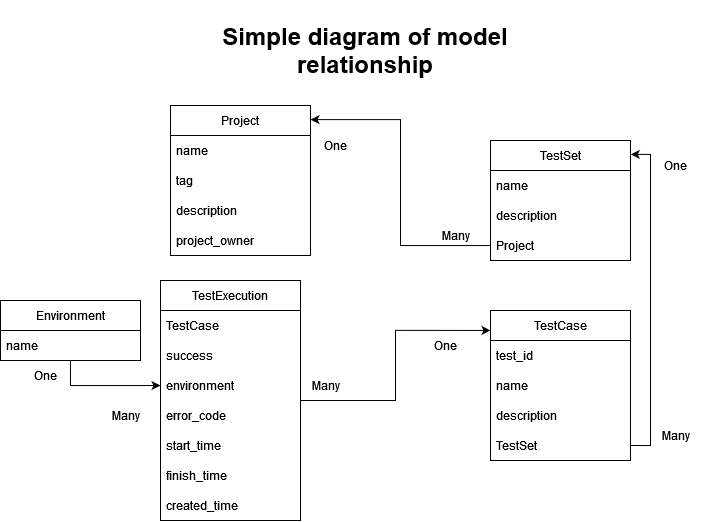

The diagram above was exported from draw.io. Its source (the exported page's mxGraphModel, read from the mxfile embedded in the PNG):
<mxGraphModel dx="790" dy="730" grid="1" gridSize="10" guides="1" tooltips="1" connect="1" arrows="1" fold="1" page="1" pageScale="1" pageWidth="850" pageHeight="1100" math="0" shadow="0" extFonts="Permanent Marker^https://fonts.googleapis.com/css?family=Permanent+Marker">
  <root>
    <mxCell id="0" />
    <mxCell id="1" parent="0" />
    <mxCell id="YJHRBUtJpjxgZWYZYIQi-1" value="Project" style="swimlane;fontStyle=0;childLayout=stackLayout;horizontal=1;startSize=30;horizontalStack=0;resizeParent=1;resizeParentMax=0;resizeLast=0;collapsible=1;marginBottom=0;" parent="1" vertex="1">
      <mxGeometry x="190" y="345" width="140" height="150" as="geometry" />
    </mxCell>
    <mxCell id="YJHRBUtJpjxgZWYZYIQi-2" value="name" style="text;strokeColor=none;fillColor=none;align=left;verticalAlign=middle;spacingLeft=4;spacingRight=4;overflow=hidden;points=[[0,0.5],[1,0.5]];portConstraint=eastwest;rotatable=0;" parent="YJHRBUtJpjxgZWYZYIQi-1" vertex="1">
      <mxGeometry y="30" width="140" height="30" as="geometry" />
    </mxCell>
    <mxCell id="YJHRBUtJpjxgZWYZYIQi-40" value="tag" style="text;strokeColor=none;fillColor=none;align=left;verticalAlign=middle;spacingLeft=4;spacingRight=4;overflow=hidden;points=[[0,0.5],[1,0.5]];portConstraint=eastwest;rotatable=0;" parent="YJHRBUtJpjxgZWYZYIQi-1" vertex="1">
      <mxGeometry y="60" width="140" height="30" as="geometry" />
    </mxCell>
    <mxCell id="YJHRBUtJpjxgZWYZYIQi-3" value="description    " style="text;strokeColor=none;fillColor=none;align=left;verticalAlign=middle;spacingLeft=4;spacingRight=4;overflow=hidden;points=[[0,0.5],[1,0.5]];portConstraint=eastwest;rotatable=0;" parent="YJHRBUtJpjxgZWYZYIQi-1" vertex="1">
      <mxGeometry y="90" width="140" height="30" as="geometry" />
    </mxCell>
    <mxCell id="YJHRBUtJpjxgZWYZYIQi-4" value="project_owner" style="text;strokeColor=none;fillColor=none;align=left;verticalAlign=middle;spacingLeft=4;spacingRight=4;overflow=hidden;points=[[0,0.5],[1,0.5]];portConstraint=eastwest;rotatable=0;" parent="YJHRBUtJpjxgZWYZYIQi-1" vertex="1">
      <mxGeometry y="120" width="140" height="30" as="geometry" />
    </mxCell>
    <mxCell id="YJHRBUtJpjxgZWYZYIQi-5" value="&lt;h1&gt;Simple diagram of model relationship&lt;br&gt;&lt;/h1&gt;" style="text;html=1;align=center;verticalAlign=middle;whiteSpace=wrap;rounded=0;perimeterSpacing=0;glass=0;fillColor=none;" parent="1" vertex="1">
      <mxGeometry x="210" y="240" width="350" height="100" as="geometry" />
    </mxCell>
    <mxCell id="YJHRBUtJpjxgZWYZYIQi-19" style="edgeStyle=orthogonalEdgeStyle;rounded=0;orthogonalLoop=1;jettySize=auto;html=1;entryX=0;entryY=0.133;entryDx=0;entryDy=0;entryPerimeter=0;" parent="1" source="YJHRBUtJpjxgZWYZYIQi-7" target="YJHRBUtJpjxgZWYZYIQi-13" edge="1">
      <mxGeometry relative="1" as="geometry" />
    </mxCell>
    <mxCell id="YJHRBUtJpjxgZWYZYIQi-7" value="TestExecution" style="swimlane;fontStyle=0;childLayout=stackLayout;horizontal=1;startSize=30;horizontalStack=0;resizeParent=1;resizeParentMax=0;resizeLast=0;collapsible=1;marginBottom=0;" parent="1" vertex="1">
      <mxGeometry x="180" y="520" width="140" height="240" as="geometry" />
    </mxCell>
    <mxCell id="YJHRBUtJpjxgZWYZYIQi-8" value="TestCase" style="text;strokeColor=none;fillColor=none;align=left;verticalAlign=middle;spacingLeft=4;spacingRight=4;overflow=hidden;points=[[0,0.5],[1,0.5]];portConstraint=eastwest;rotatable=0;" parent="YJHRBUtJpjxgZWYZYIQi-7" vertex="1">
      <mxGeometry y="30" width="140" height="30" as="geometry" />
    </mxCell>
    <mxCell id="YJHRBUtJpjxgZWYZYIQi-12" value="success" style="text;strokeColor=none;fillColor=none;align=left;verticalAlign=middle;spacingLeft=4;spacingRight=4;overflow=hidden;points=[[0,0.5],[1,0.5]];portConstraint=eastwest;rotatable=0;" parent="YJHRBUtJpjxgZWYZYIQi-7" vertex="1">
      <mxGeometry y="60" width="140" height="30" as="geometry" />
    </mxCell>
    <mxCell id="YJHRBUtJpjxgZWYZYIQi-36" value="environment" style="text;strokeColor=none;fillColor=none;align=left;verticalAlign=middle;spacingLeft=4;spacingRight=4;overflow=hidden;points=[[0,0.5],[1,0.5]];portConstraint=eastwest;rotatable=0;" parent="YJHRBUtJpjxgZWYZYIQi-7" vertex="1">
      <mxGeometry y="90" width="140" height="30" as="geometry" />
    </mxCell>
    <mxCell id="YJHRBUtJpjxgZWYZYIQi-11" value="error_code" style="text;strokeColor=none;fillColor=none;align=left;verticalAlign=middle;spacingLeft=4;spacingRight=4;overflow=hidden;points=[[0,0.5],[1,0.5]];portConstraint=eastwest;rotatable=0;" parent="YJHRBUtJpjxgZWYZYIQi-7" vertex="1">
      <mxGeometry y="120" width="140" height="30" as="geometry" />
    </mxCell>
    <mxCell id="YJHRBUtJpjxgZWYZYIQi-9" value="start_time" style="text;strokeColor=none;fillColor=none;align=left;verticalAlign=middle;spacingLeft=4;spacingRight=4;overflow=hidden;points=[[0,0.5],[1,0.5]];portConstraint=eastwest;rotatable=0;" parent="YJHRBUtJpjxgZWYZYIQi-7" vertex="1">
      <mxGeometry y="150" width="140" height="30" as="geometry" />
    </mxCell>
    <mxCell id="YJHRBUtJpjxgZWYZYIQi-10" value="finish_time" style="text;strokeColor=none;fillColor=none;align=left;verticalAlign=middle;spacingLeft=4;spacingRight=4;overflow=hidden;points=[[0,0.5],[1,0.5]];portConstraint=eastwest;rotatable=0;" parent="YJHRBUtJpjxgZWYZYIQi-7" vertex="1">
      <mxGeometry y="180" width="140" height="30" as="geometry" />
    </mxCell>
    <mxCell id="YJHRBUtJpjxgZWYZYIQi-41" value="created_time" style="text;strokeColor=none;fillColor=none;align=left;verticalAlign=middle;spacingLeft=4;spacingRight=4;overflow=hidden;points=[[0,0.5],[1,0.5]];portConstraint=eastwest;rotatable=0;" parent="YJHRBUtJpjxgZWYZYIQi-7" vertex="1">
      <mxGeometry y="210" width="140" height="30" as="geometry" />
    </mxCell>
    <mxCell id="YJHRBUtJpjxgZWYZYIQi-13" value="TestCase" style="swimlane;fontStyle=0;childLayout=stackLayout;horizontal=1;startSize=30;horizontalStack=0;resizeParent=1;resizeParentMax=0;resizeLast=0;collapsible=1;marginBottom=0;" parent="1" vertex="1">
      <mxGeometry x="510" y="550" width="140" height="150" as="geometry" />
    </mxCell>
    <mxCell id="YJHRBUtJpjxgZWYZYIQi-39" value="test_id" style="text;strokeColor=none;fillColor=none;align=left;verticalAlign=middle;spacingLeft=4;spacingRight=4;overflow=hidden;points=[[0,0.5],[1,0.5]];portConstraint=eastwest;rotatable=0;" parent="YJHRBUtJpjxgZWYZYIQi-13" vertex="1">
      <mxGeometry y="30" width="140" height="30" as="geometry" />
    </mxCell>
    <mxCell id="YJHRBUtJpjxgZWYZYIQi-14" value="name" style="text;strokeColor=none;fillColor=none;align=left;verticalAlign=middle;spacingLeft=4;spacingRight=4;overflow=hidden;points=[[0,0.5],[1,0.5]];portConstraint=eastwest;rotatable=0;" parent="YJHRBUtJpjxgZWYZYIQi-13" vertex="1">
      <mxGeometry y="60" width="140" height="30" as="geometry" />
    </mxCell>
    <mxCell id="YJHRBUtJpjxgZWYZYIQi-15" value="description" style="text;strokeColor=none;fillColor=none;align=left;verticalAlign=middle;spacingLeft=4;spacingRight=4;overflow=hidden;points=[[0,0.5],[1,0.5]];portConstraint=eastwest;rotatable=0;" parent="YJHRBUtJpjxgZWYZYIQi-13" vertex="1">
      <mxGeometry y="90" width="140" height="30" as="geometry" />
    </mxCell>
    <mxCell id="YJHRBUtJpjxgZWYZYIQi-27" value="TestSet" style="text;strokeColor=none;fillColor=none;align=left;verticalAlign=middle;spacingLeft=4;spacingRight=4;overflow=hidden;points=[[0,0.5],[1,0.5]];portConstraint=eastwest;rotatable=0;" parent="YJHRBUtJpjxgZWYZYIQi-13" vertex="1">
      <mxGeometry y="120" width="140" height="30" as="geometry" />
    </mxCell>
    <mxCell id="YJHRBUtJpjxgZWYZYIQi-20" value="TestSet" style="swimlane;fontStyle=0;childLayout=stackLayout;horizontal=1;startSize=30;horizontalStack=0;resizeParent=1;resizeParentMax=0;resizeLast=0;collapsible=1;marginBottom=0;" parent="1" vertex="1">
      <mxGeometry x="510" y="380" width="140" height="120" as="geometry" />
    </mxCell>
    <mxCell id="YJHRBUtJpjxgZWYZYIQi-21" value="name" style="text;strokeColor=none;fillColor=none;align=left;verticalAlign=middle;spacingLeft=4;spacingRight=4;overflow=hidden;points=[[0,0.5],[1,0.5]];portConstraint=eastwest;rotatable=0;" parent="YJHRBUtJpjxgZWYZYIQi-20" vertex="1">
      <mxGeometry y="30" width="140" height="30" as="geometry" />
    </mxCell>
    <mxCell id="YJHRBUtJpjxgZWYZYIQi-22" value="description    " style="text;strokeColor=none;fillColor=none;align=left;verticalAlign=middle;spacingLeft=4;spacingRight=4;overflow=hidden;points=[[0,0.5],[1,0.5]];portConstraint=eastwest;rotatable=0;" parent="YJHRBUtJpjxgZWYZYIQi-20" vertex="1">
      <mxGeometry y="60" width="140" height="30" as="geometry" />
    </mxCell>
    <mxCell id="YJHRBUtJpjxgZWYZYIQi-23" value="Project" style="text;strokeColor=none;fillColor=none;align=left;verticalAlign=middle;spacingLeft=4;spacingRight=4;overflow=hidden;points=[[0,0.5],[1,0.5]];portConstraint=eastwest;rotatable=0;" parent="YJHRBUtJpjxgZWYZYIQi-20" vertex="1">
      <mxGeometry y="90" width="140" height="30" as="geometry" />
    </mxCell>
    <mxCell id="YJHRBUtJpjxgZWYZYIQi-25" value="One" style="text;html=1;align=center;verticalAlign=middle;resizable=0;points=[];autosize=1;strokeColor=none;fillColor=none;" parent="1" vertex="1">
      <mxGeometry x="440" y="570" width="50" height="30" as="geometry" />
    </mxCell>
    <mxCell id="YJHRBUtJpjxgZWYZYIQi-26" value="Many" style="text;html=1;align=center;verticalAlign=middle;resizable=0;points=[];autosize=1;strokeColor=none;fillColor=none;" parent="1" vertex="1">
      <mxGeometry x="320" y="610" width="50" height="30" as="geometry" />
    </mxCell>
    <mxCell id="YJHRBUtJpjxgZWYZYIQi-31" value="Many" style="text;html=1;align=center;verticalAlign=middle;resizable=0;points=[];autosize=1;strokeColor=none;fillColor=none;" parent="1" vertex="1">
      <mxGeometry x="670" y="660" width="50" height="30" as="geometry" />
    </mxCell>
    <mxCell id="YJHRBUtJpjxgZWYZYIQi-32" value="One" style="text;html=1;align=center;verticalAlign=middle;resizable=0;points=[];autosize=1;strokeColor=none;fillColor=none;" parent="1" vertex="1">
      <mxGeometry x="670" y="390" width="50" height="30" as="geometry" />
    </mxCell>
    <mxCell id="YJHRBUtJpjxgZWYZYIQi-34" value="Many" style="text;html=1;align=center;verticalAlign=middle;resizable=0;points=[];autosize=1;strokeColor=none;fillColor=none;" parent="1" vertex="1">
      <mxGeometry x="450" y="460" width="50" height="30" as="geometry" />
    </mxCell>
    <mxCell id="YJHRBUtJpjxgZWYZYIQi-35" value="One" style="text;html=1;align=center;verticalAlign=middle;resizable=0;points=[];autosize=1;strokeColor=none;fillColor=none;" parent="1" vertex="1">
      <mxGeometry x="330" y="370" width="50" height="30" as="geometry" />
    </mxCell>
    <mxCell id="YJHRBUtJpjxgZWYZYIQi-50" style="edgeStyle=orthogonalEdgeStyle;rounded=0;orthogonalLoop=1;jettySize=auto;html=1;" parent="1" source="YJHRBUtJpjxgZWYZYIQi-42" target="YJHRBUtJpjxgZWYZYIQi-36" edge="1">
      <mxGeometry relative="1" as="geometry" />
    </mxCell>
    <mxCell id="YJHRBUtJpjxgZWYZYIQi-42" value="Environment" style="swimlane;fontStyle=0;childLayout=stackLayout;horizontal=1;startSize=30;horizontalStack=0;resizeParent=1;resizeParentMax=0;resizeLast=0;collapsible=1;marginBottom=0;" parent="1" vertex="1">
      <mxGeometry x="20" y="540" width="140" height="60" as="geometry" />
    </mxCell>
    <mxCell id="YJHRBUtJpjxgZWYZYIQi-49" value="name" style="text;strokeColor=none;fillColor=none;align=left;verticalAlign=middle;spacingLeft=4;spacingRight=4;overflow=hidden;points=[[0,0.5],[1,0.5]];portConstraint=eastwest;rotatable=0;" parent="YJHRBUtJpjxgZWYZYIQi-42" vertex="1">
      <mxGeometry y="30" width="140" height="30" as="geometry" />
    </mxCell>
    <mxCell id="YJHRBUtJpjxgZWYZYIQi-51" value="One" style="text;html=1;align=center;verticalAlign=middle;resizable=0;points=[];autosize=1;strokeColor=none;fillColor=none;" parent="1" vertex="1">
      <mxGeometry x="40" y="600" width="50" height="30" as="geometry" />
    </mxCell>
    <mxCell id="YJHRBUtJpjxgZWYZYIQi-52" value="Many" style="text;html=1;align=center;verticalAlign=middle;resizable=0;points=[];autosize=1;strokeColor=none;fillColor=none;" parent="1" vertex="1">
      <mxGeometry x="120" y="640" width="50" height="30" as="geometry" />
    </mxCell>
    <mxCell id="bLdMxjK0DwNXjxhOvkLk-1" style="edgeStyle=orthogonalEdgeStyle;rounded=0;orthogonalLoop=1;jettySize=auto;html=1;entryX=1.002;entryY=0.116;entryDx=0;entryDy=0;entryPerimeter=0;exitX=1;exitY=0.5;exitDx=0;exitDy=0;" edge="1" parent="1" source="YJHRBUtJpjxgZWYZYIQi-27" target="YJHRBUtJpjxgZWYZYIQi-20">
      <mxGeometry relative="1" as="geometry">
        <mxPoint x="720" y="550" as="targetPoint" />
      </mxGeometry>
    </mxCell>
    <mxCell id="bLdMxjK0DwNXjxhOvkLk-2" style="edgeStyle=orthogonalEdgeStyle;rounded=0;orthogonalLoop=1;jettySize=auto;html=1;entryX=1;entryY=0.094;entryDx=0;entryDy=0;entryPerimeter=0;" edge="1" parent="1" source="YJHRBUtJpjxgZWYZYIQi-23" target="YJHRBUtJpjxgZWYZYIQi-1">
      <mxGeometry relative="1" as="geometry" />
    </mxCell>
  </root>
</mxGraphModel>